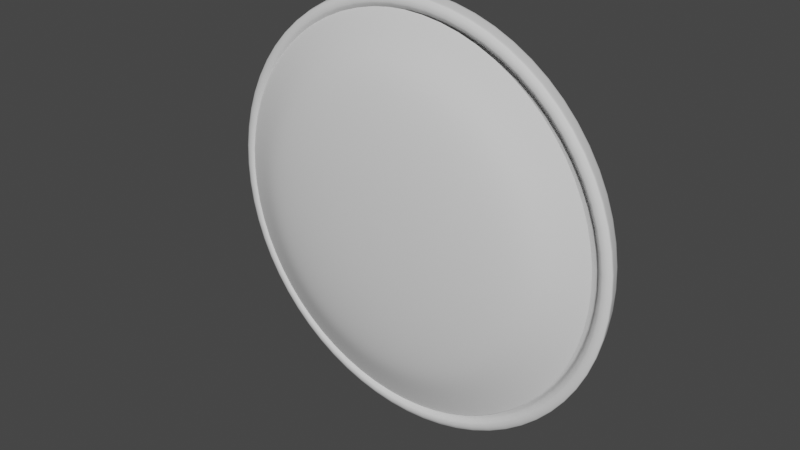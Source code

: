 # Source: clock.blend  (saved by Blender 2.83.19; exported with 4.5.12 LTS)
import bpy
from mathutils import Matrix  # noqa: F401  (used for matrix-valued properties, if any)

bpy.ops.wm.read_factory_settings(use_empty=True)
scene = bpy.context.scene
scene.name = 'Scene'

# ---- collections
col_collection = bpy.data.collections.new('Collection'); scene.collection.children.link(col_collection)

# ---- world
world_world = bpy.data.worlds.new('World'); scene.world = world_world
world_world.use_nodes = True; world_world.node_tree.nodes.clear()
_N = world_world.node_tree.nodes; _L = world_world.node_tree.links
n0 = _N.new('ShaderNodeOutputWorld'); n0.name = 'World Output'; n0.location = (300, 300)
n1 = _N.new('ShaderNodeBackground'); n1.name = 'Background'; n1.location = (10, 300)
n1.inputs[0].default_value = (0.05088, 0.05088, 0.05088, 1.0)
_L.new(n1.outputs[0], n0.inputs[0])
n0.is_active_output = True
world_world.color = (0.05088, 0.05088, 0.05088)
world_world.use_sun_shadow = False
world_world.sun_shadow_jitter_overblur = 0.0

# ---- meshes
me_cylinder_001 = bpy.data.meshes.new('Cylinder.001')
me_cylinder_001.from_pydata([(2.822e-05, 0.01608, 0.01114), (2.822e-05, -0.006195, 0.01114), (0.007902, 0.01608, 0.007874), (0.007902, -0.006195, 0.007874), (0.01116, 0.01608, 2.841e-08), (0.01116, -0.006195, 2.754e-08), (0.007902, 0.01608, -0.007874), (0.007902, -0.006195, -0.007874), (2.822e-05, 0.01608, -0.01114), (2.822e-05, -0.006195, -0.01114), (-0.007846, 0.01608, -0.007874), (-0.007846, -0.006195, -0.007874), (-0.01111, 0.01608, 2.928e-08), (-0.01111, -0.006195, 2.841e-08), (-0.007846, 0.01608, 0.007874), (-0.007846, -0.006195, 0.007874), (0.0102, -0.006498, 0.01017), (2.822e-05, -0.006498, 0.01439), (0.01442, -0.006498, 2.859e-08), (0.0102, -0.006498, -0.01017), (2.822e-05, -0.006498, -0.01439), (-0.01015, -0.006498, -0.01017), (-0.01436, -0.006498, 2.971e-08), (-0.01015, -0.006498, 0.01017), (0.0102, -0.0135, 0.01017), (2.822e-05, -0.0135, 0.01439), (0.01442, -0.0135, 2.847e-08), (0.0102, -0.0135, -0.01017), (2.822e-05, -0.0135, -0.01439), (-0.01015, -0.0135, -0.01017), (-0.01436, -0.0135, 2.959e-08), (-0.01015, -0.0135, 0.01017)], [], [(0, 1, 3, 2), (2, 3, 5, 4), (4, 5, 7, 6), (6, 7, 9, 8), (8, 9, 11, 10), (10, 11, 13, 12), (5, 3, 16, 18), (12, 13, 15, 14), (14, 15, 1, 0), (0, 2, 4, 6, 8, 10, 12, 14), (22, 21, 29, 30), (11, 9, 20, 21), (1, 15, 23, 17), (3, 1, 17, 16), (7, 5, 18, 19), (13, 11, 21, 22), (9, 7, 19, 20), (15, 13, 22, 23), (24, 25, 31, 30, 29, 28, 27, 26), (20, 19, 27, 28), (18, 16, 24, 26), (23, 22, 30, 31), (21, 20, 28, 29), (19, 18, 26, 27), (16, 17, 25, 24), (17, 23, 31, 25)])
_uv = me_cylinder_001.uv_layers.new(name='UVMap')
_uv.uv.foreach_set('vector', [1.0, 0.5, 1.0, 1.0, 0.875, 1.0, 0.875, 0.5, 0.875, 0.5, 0.875, 1.0, 0.75, 1.0, 0.75, 0.5, 0.75, 0.5, 0.75, 1.0, 0.625, 1.0, 0.625, 0.5, 0.625, 0.5, 0.625, 1.0, 0.5, 1.0, 0.5, 0.5, 0.5, 0.5, 0.5, 1.0, 0.375, 1.0, 0.375, 0.5, 0.375, 0.5, 0.375, 1.0, 0.25, 1.0, 0.25, 0.5, 0.75, 1.0, 0.875, 1.0, 0.875, 1.0, 0.75, 1.0, 0.25, 0.5, 0.25, 1.0, 0.125, 1.0, 0.125, 0.5, 0.125, 0.5, 0.125, 1.0, 0.0, 1.0, 0.0, 0.5, 0.75, 0.49, 0.9197, 0.4197, 0.99, 0.25, 0.9197, 0.08029, 0.75, 0.01, 0.5803, 0.08029, 0.51, 0.25, 0.5803, 0.4197, 0.25, 1.0, 0.375, 1.0, 0.375, 1.0, 0.25, 1.0, 0.375, 1.0, 0.5, 1.0, 0.5, 1.0, 0.375, 1.0, 0.0, 1.0, 0.125, 1.0, 0.125, 1.0, 0.0, 1.0, 0.875, 1.0, 1.0, 1.0, 1.0, 1.0, 0.875, 1.0, 0.625, 1.0, 0.75, 1.0, 0.75, 1.0, 0.625, 1.0, 0.25, 1.0, 0.375, 1.0, 0.375, 1.0, 0.25, 1.0, 0.5, 1.0, 0.625, 1.0, 0.625, 1.0, 0.5, 1.0, 0.125, 1.0, 0.25, 1.0, 0.25, 1.0, 0.125, 1.0, 0.4197, 0.4197, 0.25, 0.49, 0.08029, 0.4197, 0.01, 0.25, 0.08029, 0.08029, 0.25, 0.01, 0.4197, 0.08029, 0.49, 0.25, 0.5, 1.0, 0.625, 1.0, 0.625, 1.0, 0.5, 1.0, 0.75, 1.0, 0.875, 1.0, 0.875, 1.0, 0.75, 1.0, 0.125, 1.0, 0.25, 1.0, 0.25, 1.0, 0.125, 1.0, 0.375, 1.0, 0.5, 1.0, 0.5, 1.0, 0.375, 1.0, 0.625, 1.0, 0.75, 1.0, 0.75, 1.0, 0.625, 1.0, 0.875, 1.0, 1.0, 1.0, 1.0, 1.0, 0.875, 1.0, 0.0, 1.0, 0.125, 1.0, 0.125, 1.0, 0.0, 1.0])
me_cylinder_001.use_remesh_fix_poles = True
me_cylinder_001.use_remesh_preserve_attributes = False
me_cylinder_001.use_mirror_vertex_groups = False
me_cylinder_001.update()
me_cylinder_003 = bpy.data.meshes.new('Cylinder.003')
me_cylinder_003.from_pydata([(0.3577, 0.8636, 0.02712), (-6.032e-08, 0.9348, 0.02712), (0.661, 0.661, 0.02712), (-0.3577, 0.8636, 0.02712), (-0.661, 0.661, 0.02712), (-0.8636, 0.3577, 0.02712), (-0.9348, 9.642e-09, 0.02712), (-0.8636, -0.3577, 0.02712), (-0.661, -0.661, 0.02712), (-0.3577, -0.8636, 0.02712), (9.216e-08, -0.9348, 0.02712), (0.3577, -0.8636, 0.02712), (0.661, -0.661, 0.02712), (0.8636, -0.3577, 0.02712), (0.9348, -4.203e-08, 0.02712), (0.8636, 0.3577, 0.02712), (0.3153, 0.7612, 0.07353), (0.2729, 0.6589, 0.1237), (0.2305, 0.5565, 0.1514), (0.1881, 0.4542, 0.1702), (0.1457, 0.3518, 0.1834), (0.1033, 0.2495, 0.1924), (0.06093, 0.1471, 0.1978), (-2.135e-07, 0.1592, 0.1978), (-1.916e-07, 0.27, 0.1924), (-1.697e-07, 0.3808, 0.1834), (-1.479e-07, 0.4916, 0.1702), (-1.26e-07, 0.6024, 0.1514), (-1.041e-07, 0.7132, 0.1237), (-8.221e-08, 0.824, 0.07353), (0.5826, 0.5826, 0.07353), (0.5043, 0.5043, 0.1237), (0.4259, 0.4259, 0.1514), (0.3476, 0.3476, 0.1702), (0.2693, 0.2693, 0.1834), (0.1909, 0.1909, 0.1924), (0.1126, 0.1126, 0.1978), (-0.06093, 0.1471, 0.1978), (-0.1033, 0.2495, 0.1924), (-0.1457, 0.3518, 0.1834), (-0.1881, 0.4542, 0.1702), (-0.2305, 0.5565, 0.1514), (-0.2729, 0.6589, 0.1237), (-0.3153, 0.7612, 0.07353), (-0.1126, 0.1126, 0.1978), (-0.1909, 0.1909, 0.1924), (-0.2693, 0.2693, 0.1834), (-0.3476, 0.3476, 0.1702), (-0.4259, 0.426, 0.1514), (-0.5043, 0.5043, 0.1237), (-0.5826, 0.5826, 0.07353), (-0.1471, 0.06093, 0.1978), (-0.2495, 0.1033, 0.1924), (-0.3518, 0.1457, 0.1834), (-0.4542, 0.1881, 0.1702), (-0.5565, 0.2305, 0.1514), (-0.6589, 0.2729, 0.1237), (-0.7612, 0.3153, 0.07353), (-0.1592, -3.592e-08, 0.1978), (-0.27, -2.858e-08, 0.1924), (-0.3808, -2.14e-08, 0.1834), (-0.4916, -1.44e-08, 0.1702), (-0.6024, -7.651e-09, 0.1514), (-0.7132, -1.285e-09, 0.1237), (-0.824, 4.096e-09, 0.07353), (-0.1471, -0.06093, 0.1978), (-0.2495, -0.1033, 0.1924), (-0.3518, -0.1457, 0.1834), (-0.4542, -0.1881, 0.1702), (-0.5565, -0.2305, 0.1514), (-0.6589, -0.2729, 0.1237), (-0.7612, -0.3153, 0.07353), (-0.1126, -0.1126, 0.1978), (-0.1909, -0.1909, 0.1924), (-0.2693, -0.2693, 0.1834), (-0.3476, -0.3476, 0.1702), (-0.4259, -0.426, 0.1514), (-0.5043, -0.5043, 0.1237), (-0.5826, -0.5826, 0.07353), (-0.06093, -0.1471, 0.1978), (-0.1033, -0.2495, 0.1924), (-0.1457, -0.3518, 0.1834), (-0.1881, -0.4542, 0.1702), (-0.2305, -0.5565, 0.1514), (-0.2729, -0.6589, 0.1237), (-0.3153, -0.7612, 0.07353), (-3.745e-08, -0.1592, 0.1978), (-1.894e-08, -0.27, 0.1924), (-4.208e-10, -0.3808, 0.1834), (1.81e-08, -0.4916, 0.1702), (3.661e-08, -0.6024, 0.1514), (5.513e-08, -0.7132, 0.1237), (7.364e-08, -0.824, 0.07353), (0.06093, -0.1471, 0.1978), (0.1033, -0.2495, 0.1924), (0.1457, -0.3518, 0.1834), (0.1881, -0.4542, 0.1702), (0.2305, -0.5565, 0.1514), (0.2729, -0.6589, 0.1237), (0.3153, -0.7612, 0.07353), (0.1126, -0.1126, 0.1978), (0.1909, -0.1909, 0.1924), (0.2693, -0.2693, 0.1834), (0.3476, -0.3476, 0.1702), (0.4259, -0.4259, 0.1514), (0.5043, -0.5043, 0.1237), (0.5826, -0.5826, 0.07353), (0.1471, -0.06093, 0.1978), (0.2495, -0.1033, 0.1924), (0.3518, -0.1457, 0.1834), (0.4542, -0.1881, 0.1702), (0.5565, -0.2305, 0.1514), (0.6589, -0.2729, 0.1237), (0.7612, -0.3153, 0.07353), (0.1592, -4.046e-08, 0.1978), (0.27, -3.986e-08, 0.1924), (0.3808, -3.941e-08, 0.1834), (0.4916, -3.914e-08, 0.1702), (0.6024, -3.912e-08, 0.1514), (0.7132, -3.949e-08, 0.1237), (0.824, -4.084e-08, 0.07353), (0.1471, 0.06093, 0.1978), (0.2495, 0.1033, 0.1924), (0.3518, 0.1457, 0.1834), (0.4542, 0.1881, 0.1702), (0.5565, 0.2305, 0.1514), (0.6589, 0.2729, 0.1237), (0.7612, 0.3153, 0.07353), (0.01067, 0.02575, 0.2), (-2.374e-07, 0.02788, 0.2), (0.01971, 0.01971, 0.2), (-0.01067, 0.02575, 0.2), (-0.01971, 0.01971, 0.2), (-0.02575, 0.01067, 0.2), (-0.02788, -3.135e-09, 0.2), (-0.02575, -0.01067, 0.2), (-0.01971, -0.01971, 0.2), (-0.01067, -0.02575, 0.2), (-1.181e-07, -0.02788, 0.2), (0.01067, -0.02575, 0.2), (0.01971, -0.01971, 0.2), (0.02575, -0.01067, 0.2), (0.02788, -1.038e-07, 0.2), (0.02575, 0.01067, 0.2), (0.01853, 0.04473, 0.1999), (-2.354e-07, 0.04842, 0.1999), (0.03424, 0.03424, 0.1999), (-0.01853, 0.04473, 0.1999), (-0.03424, 0.03424, 0.1999), (-0.04473, 0.01853, 0.1999), (-0.04842, -4.34e-08, 0.1999), (-0.04473, -0.01853, 0.1999), (-0.03424, -0.03424, 0.1999), (-0.01853, -0.04473, 0.1999), (-5.597e-08, -0.04842, 0.1999), (0.01853, -0.04473, 0.1999), (0.03424, -0.03424, 0.1999), (0.04473, -0.01853, 0.1999), (0.04842, -4.121e-08, 0.1999), (0.04473, 0.01853, 0.1999)], [], [(16, 29, 1, 0), (30, 16, 0, 2), (29, 43, 3, 1), (43, 50, 4, 3), (50, 57, 5, 4), (57, 64, 6, 5), (64, 71, 7, 6), (71, 78, 8, 7), (78, 85, 9, 8), (85, 92, 10, 9), (92, 99, 11, 10), (99, 106, 12, 11), (106, 113, 13, 12), (113, 120, 14, 13), (120, 127, 15, 14), (127, 30, 2, 15), (159, 146, 36, 121), (121, 36, 35, 122), (122, 35, 34, 123), (123, 34, 33, 124), (124, 33, 32, 125), (125, 32, 31, 126), (126, 31, 30, 127), (158, 159, 121, 114), (114, 121, 122, 115), (115, 122, 123, 116), (116, 123, 124, 117), (117, 124, 125, 118), (118, 125, 126, 119), (119, 126, 127, 120), (157, 158, 114, 107), (107, 114, 115, 108), (108, 115, 116, 109), (109, 116, 117, 110), (110, 117, 118, 111), (111, 118, 119, 112), (112, 119, 120, 113), (156, 157, 107, 100), (100, 107, 108, 101), (101, 108, 109, 102), (102, 109, 110, 103), (103, 110, 111, 104), (104, 111, 112, 105), (105, 112, 113, 106), (155, 156, 100, 93), (93, 100, 101, 94), (94, 101, 102, 95), (95, 102, 103, 96), (96, 103, 104, 97), (97, 104, 105, 98), (98, 105, 106, 99), (154, 155, 93, 86), (86, 93, 94, 87), (87, 94, 95, 88), (88, 95, 96, 89), (89, 96, 97, 90), (90, 97, 98, 91), (91, 98, 99, 92), (153, 154, 86, 79), (79, 86, 87, 80), (80, 87, 88, 81), (81, 88, 89, 82), (82, 89, 90, 83), (83, 90, 91, 84), (84, 91, 92, 85), (152, 153, 79, 72), (72, 79, 80, 73), (73, 80, 81, 74), (74, 81, 82, 75), (75, 82, 83, 76), (76, 83, 84, 77), (77, 84, 85, 78), (151, 152, 72, 65), (65, 72, 73, 66), (66, 73, 74, 67), (67, 74, 75, 68), (68, 75, 76, 69), (69, 76, 77, 70), (70, 77, 78, 71), (150, 151, 65, 58), (58, 65, 66, 59), (59, 66, 67, 60), (60, 67, 68, 61), (61, 68, 69, 62), (62, 69, 70, 63), (63, 70, 71, 64), (149, 150, 58, 51), (51, 58, 59, 52), (52, 59, 60, 53), (53, 60, 61, 54), (54, 61, 62, 55), (55, 62, 63, 56), (56, 63, 64, 57), (148, 149, 51, 44), (44, 51, 52, 45), (45, 52, 53, 46), (46, 53, 54, 47), (47, 54, 55, 48), (48, 55, 56, 49), (49, 56, 57, 50), (147, 148, 44, 37), (37, 44, 45, 38), (38, 45, 46, 39), (39, 46, 47, 40), (40, 47, 48, 41), (41, 48, 49, 42), (42, 49, 50, 43), (145, 147, 37, 23), (23, 37, 38, 24), (24, 38, 39, 25), (25, 39, 40, 26), (26, 40, 41, 27), (27, 41, 42, 28), (28, 42, 43, 29), (146, 144, 22, 36), (36, 22, 21, 35), (35, 21, 20, 34), (34, 20, 19, 33), (33, 19, 18, 32), (32, 18, 17, 31), (31, 17, 16, 30), (144, 145, 23, 22), (22, 23, 24, 21), (21, 24, 25, 20), (20, 25, 26, 19), (19, 26, 27, 18), (18, 27, 28, 17), (17, 28, 29, 16), (129, 128, 130, 143, 142, 141, 140, 139, 138, 137, 136, 135, 134, 133, 132, 131), (128, 129, 145, 144), (130, 128, 144, 146), (129, 131, 147, 145), (131, 132, 148, 147), (132, 133, 149, 148), (133, 134, 150, 149), (134, 135, 151, 150), (135, 136, 152, 151), (136, 137, 153, 152), (137, 138, 154, 153), (138, 139, 155, 154), (139, 140, 156, 155), (140, 141, 157, 156), (141, 142, 158, 157), (142, 143, 159, 158), (143, 130, 146, 159)])
me_cylinder_003.polygons.foreach_set('use_smooth', [True] * 145)
_uv = me_cylinder_003.uv_layers.new(name='UVMap')
_uv.uv.foreach_set('vector', [0.0, 0.0, 0.0, 0.0, 0.0, 0.0, 0.0, 0.0, 0.0, 0.0, 0.0, 0.0, 0.0, 0.0, 0.0, 0.0, 0.0, 0.0, 0.0, 0.0, 0.0, 0.0, 0.0, 0.0, 0.0, 0.0, 0.0, 0.0, 0.0, 0.0, 0.0, 0.0, 0.0, 0.0, 0.0, 0.0, 0.0, 0.0, 0.0, 0.0, 0.0, 0.0, 0.0, 0.0, 0.0, 0.0, 0.0, 0.0, 0.0, 0.0, 0.0, 0.0, 0.0, 0.0, 0.0, 0.0, 0.0, 0.0, 0.0, 0.0, 0.0, 0.0, 0.0, 0.0, 0.0, 0.0, 0.0, 0.0, 0.0, 0.0, 0.0, 0.0, 0.0, 0.0, 0.0, 0.0, 0.0, 0.0, 0.0, 0.0, 0.0, 0.0, 0.0, 0.0, 0.0, 0.0, 0.0, 0.0, 0.0, 0.0, 0.0, 0.0, 0.0, 0.0, 0.0, 0.0, 0.0, 0.0, 0.0, 0.0, 0.0, 0.0, 0.0, 0.0, 0.0, 0.0, 0.0, 0.0, 0.0, 0.0, 0.0, 0.0, 0.0, 0.0, 0.0, 0.0, 0.0, 0.0, 0.0, 0.0, 0.0, 0.0, 0.0, 0.0, 0.0, 0.0, 0.0, 0.0, 0.0, 0.0, 0.0, 0.0, 0.0, 0.0, 0.0, 0.0, 0.0, 0.0, 0.0, 0.0, 0.0, 0.0, 0.0, 0.0, 0.0, 0.0, 0.0, 0.0, 0.0, 0.0, 0.0, 0.0, 0.0, 0.0, 0.0, 0.0, 0.0, 0.0, 0.0, 0.0, 0.0, 0.0, 0.0, 0.0, 0.0, 0.0, 0.0, 0.0, 0.0, 0.0, 0.0, 0.0, 0.0, 0.0, 0.0, 0.0, 0.0, 0.0, 0.0, 0.0, 0.0, 0.0, 0.0, 0.0, 0.0, 0.0, 0.0, 0.0, 0.0, 0.0, 0.0, 0.0, 0.0, 0.0, 0.0, 0.0, 0.0, 0.0, 0.0, 0.0, 0.0, 0.0, 0.0, 0.0, 0.0, 0.0, 0.0, 0.0, 0.0, 0.0, 0.0, 0.0, 0.0, 0.0, 0.0, 0.0, 0.0, 0.0, 0.0, 0.0, 0.0, 0.0, 0.0, 0.0, 0.0, 0.0, 0.0, 0.0, 0.0, 0.0, 0.0, 0.0, 0.0, 0.0, 0.0, 0.0, 0.0, 0.0, 0.0, 0.0, 0.0, 0.0, 0.0, 0.0, 0.0, 0.0, 0.0, 0.0, 0.0, 0.0, 0.0, 0.0, 0.0, 0.0, 0.0, 0.0, 0.0, 0.0, 0.0, 0.0, 0.0, 0.0, 0.0, 0.0, 0.0, 0.0, 0.0, 0.0, 0.0, 0.0, 0.0, 0.0, 0.0, 0.0, 0.0, 0.0, 0.0, 0.0, 0.0, 0.0, 0.0, 0.0, 0.0, 0.0, 0.0, 0.0, 0.0, 0.0, 0.0, 0.0, 0.0, 0.0, 0.0, 0.0, 0.0, 0.0, 0.0, 0.0, 0.0, 0.0, 0.0, 0.0, 0.0, 0.0, 0.0, 0.0, 0.0, 0.0, 0.0, 0.0, 0.0, 0.0, 0.0, 0.0, 0.0, 0.0, 0.0, 0.0, 0.0, 0.0, 0.0, 0.0, 0.0, 0.0, 0.0, 0.0, 0.0, 0.0, 0.0, 0.0, 0.0, 0.0, 0.0, 0.0, 0.0, 0.0, 0.0, 0.0, 0.0, 0.0, 0.0, 0.0, 0.0, 0.0, 0.0, 0.0, 0.0, 0.0, 0.0, 0.0, 0.0, 0.0, 0.0, 0.0, 0.0, 0.0, 0.0, 0.0, 0.0, 0.0, 0.0, 0.0, 0.0, 0.0, 0.0, 0.0, 0.0, 0.0, 0.0, 0.0, 0.0, 0.0, 0.0, 0.0, 0.0, 0.0, 0.0, 0.0, 0.0, 0.0, 0.0, 0.0, 0.0, 0.0, 0.0, 0.0, 0.0, 0.0, 0.0, 0.0, 0.0, 0.0, 0.0, 0.0, 0.0, 0.0, 0.0, 0.0, 0.0, 0.0, 0.0, 0.0, 0.0, 0.0, 0.0, 0.0, 0.0, 0.0, 0.0, 0.0, 0.0, 0.0, 0.0, 0.0, 0.0, 0.0, 0.0, 0.0, 0.0, 0.0, 0.0, 0.0, 0.0, 0.0, 0.0, 0.0, 0.0, 0.0, 0.0, 0.0, 0.0, 0.0, 0.0, 0.0, 0.0, 0.0, 0.0, 0.0, 0.0, 0.0, 0.0, 0.0, 0.0, 0.0, 0.0, 0.0, 0.0, 0.0, 0.0, 0.0, 0.0, 0.0, 0.0, 0.0, 0.0, 0.0, 0.0, 0.0, 0.0, 0.0, 0.0, 0.0, 0.0, 0.0, 0.0, 0.0, 0.0, 0.0, 0.0, 0.0, 0.0, 0.0, 0.0, 0.0, 0.0, 0.0, 0.0, 0.0, 0.0, 0.0, 0.0, 0.0, 0.0, 0.0, 0.0, 0.0, 0.0, 0.0, 0.0, 0.0, 0.0, 0.0, 0.0, 0.0, 0.0, 0.0, 0.0, 0.0, 0.0, 0.0, 0.0, 0.0, 0.0, 0.0, 0.0, 0.0, 0.0, 0.0, 0.0, 0.0, 0.0, 0.0, 0.0, 0.0, 0.0, 0.0, 0.0, 0.0, 0.0, 0.0, 0.0, 0.0, 0.0, 0.0, 0.0, 0.0, 0.0, 0.0, 0.0, 0.0, 0.0, 0.0, 0.0, 0.0, 0.0, 0.0, 0.0, 0.0, 0.0, 0.0, 0.0, 0.0, 0.0, 0.0, 0.0, 0.0, 0.0, 0.0, 0.0, 0.0, 0.0, 0.0, 0.0, 0.0, 0.0, 0.0, 0.0, 0.0, 0.0, 0.0, 0.0, 0.0, 0.0, 0.0, 0.0, 0.0, 0.0, 0.0, 0.0, 0.0, 0.0, 0.0, 0.0, 0.0, 0.0, 0.0, 0.0, 0.0, 0.0, 0.0, 0.0, 0.0, 0.0, 0.0, 0.0, 0.0, 0.0, 0.0, 0.0, 0.0, 0.0, 0.0, 0.0, 0.0, 0.0, 0.0, 0.0, 0.0, 0.0, 0.0, 0.0, 0.0, 0.0, 0.0, 0.0, 0.0, 0.0, 0.0, 0.0, 0.0, 0.0, 0.0, 0.0, 0.0, 0.0, 0.0, 0.0, 0.0, 0.0, 0.0, 0.0, 0.0, 0.0, 0.0, 0.0, 0.0, 0.0, 0.0, 0.0, 0.0, 0.0, 0.0, 0.0, 0.0, 0.0, 0.0, 0.0, 0.0, 0.0, 0.0, 0.0, 0.0, 0.0, 0.0, 0.0, 0.0, 0.0, 0.0, 0.0, 0.0, 0.0, 0.0, 0.0, 0.0, 0.0, 0.0, 0.0, 0.0, 0.0, 0.0, 0.0, 0.0, 0.0, 0.0, 0.0, 0.0, 0.0, 0.0, 0.0, 0.0, 0.0, 0.0, 0.0, 0.0, 0.0, 0.0, 0.0, 0.0, 0.0, 0.0, 0.0, 0.0, 0.0, 0.0, 0.0, 0.0, 0.0, 0.0, 0.0, 0.0, 0.0, 0.0, 0.0, 0.0, 0.0, 0.0, 0.0, 0.0, 0.0, 0.0, 0.0, 0.0, 0.0, 0.0, 0.0, 0.0, 0.0, 0.0, 0.0, 0.0, 0.0, 0.0, 0.0, 0.0, 0.0, 0.0, 0.0, 0.0, 0.0, 0.0, 0.0, 0.0, 0.0, 0.0, 0.0, 0.0, 0.0, 0.0, 0.0, 0.0, 0.0, 0.0, 0.0, 0.0, 0.0, 0.0, 0.0, 0.0, 0.0, 0.0, 0.0, 0.0, 0.0, 0.0, 0.0, 0.0, 0.0, 0.0, 0.0, 0.0, 0.0, 0.0, 0.0, 0.0, 0.0, 0.0, 0.0, 0.0, 0.0, 0.0, 0.0, 0.0, 0.0, 0.0, 0.0, 0.0, 0.0, 0.0, 0.0, 0.0, 0.0, 0.0, 0.0, 0.0, 0.0, 0.0, 0.0, 0.0, 0.0, 0.0, 0.0, 0.0, 0.0, 0.0, 0.0, 0.0, 0.0, 0.0, 0.0, 0.0, 0.0, 0.0, 0.0, 0.0, 0.0, 0.0, 0.0, 0.0, 0.0, 0.0, 0.0, 0.0, 0.0, 0.0, 0.0, 0.0, 0.0, 0.0, 0.0, 0.0, 0.0, 0.0, 0.0, 0.0, 0.0, 0.0, 0.0, 0.0, 0.0, 0.0, 0.0, 0.0, 0.0, 0.0, 0.0, 0.0, 0.0, 0.0, 0.0, 0.0, 0.0, 0.0, 0.0, 0.0, 0.0, 0.0, 0.0, 0.0, 0.0, 0.0, 0.0, 0.0, 0.0, 0.0, 0.0, 0.0, 0.0, 0.0, 0.0, 0.0, 0.0, 0.0, 0.0, 0.0, 0.0, 0.0, 0.0, 0.0, 0.0, 0.0, 0.0, 0.0, 0.0, 0.0, 0.0, 0.0, 0.0, 0.0, 0.0, 0.0, 0.0, 0.0, 0.0, 0.0, 0.0, 0.0, 0.0, 0.0, 0.0, 0.0, 0.0, 0.0, 0.0, 0.0, 0.0, 0.0, 0.0, 0.0, 0.0, 0.0, 0.0, 0.0, 0.0, 0.0, 0.0, 0.0, 0.0, 0.0, 0.0, 0.0, 0.0, 0.0, 0.0, 0.0, 0.0, 0.0, 0.0, 0.0, 0.0, 0.0, 0.0, 0.0, 0.0, 0.0, 0.0, 0.0, 0.0, 0.0, 0.0, 0.0, 0.0, 0.0, 0.0, 0.0, 0.0, 0.0, 0.0, 0.0, 0.0, 0.0, 0.0, 0.0, 0.0, 0.0, 0.0, 0.0, 0.0, 0.0, 0.0, 0.0, 0.0, 0.0, 0.0, 0.0, 0.0, 0.0, 0.0, 0.0, 0.0, 0.0, 0.0, 0.0, 0.0, 0.0, 0.0, 0.0, 0.0, 0.0, 0.0, 0.0, 0.0, 0.0, 0.0, 0.0, 0.0, 0.0, 0.0, 0.0, 0.0, 0.0, 0.0, 0.0, 0.0, 0.0, 0.0, 0.0, 0.0, 0.0, 0.0, 0.0, 0.0, 0.0, 0.0, 0.0, 0.0, 0.0, 0.0, 0.0, 0.0, 0.0, 0.0, 0.0, 0.0, 0.0, 0.0, 0.0, 0.0, 0.0, 0.0, 0.0, 0.0, 0.0, 0.0, 0.0, 0.0, 0.0, 0.0, 0.0, 0.0, 0.0, 0.0, 0.0, 0.0, 0.0, 0.0, 0.0, 0.0, 0.0, 0.0, 0.0, 0.0, 0.0, 0.0, 0.0, 0.0, 0.0, 0.0, 0.0, 0.0, 0.0, 0.0, 0.0, 0.0, 0.0, 0.0, 0.0, 0.0, 0.0, 0.0, 0.0, 0.0, 0.0, 0.0, 0.0, 0.0, 0.0, 0.0, 0.0, 0.0, 0.0, 0.0, 0.0, 0.0, 0.0, 0.0, 0.0, 0.0, 0.0, 0.0, 0.0, 0.0, 0.0, 0.0, 0.0, 0.0, 0.0, 0.0, 0.0, 0.0, 0.0, 0.0, 0.0, 0.0, 0.0, 0.0, 0.0, 0.0, 0.0, 0.0, 0.0, 0.0, 0.0, 0.0, 0.0, 0.0, 0.0, 0.0, 0.0, 0.0, 0.0, 0.0, 0.0, 0.0, 0.0, 0.0, 0.0, 0.0, 0.0, 0.0, 0.0, 0.0, 0.0, 0.0, 0.0, 0.0, 0.0, 0.0, 0.0, 0.0, 0.0, 0.0, 0.0, 0.0, 0.0, 0.0, 0.0, 0.0, 0.0, 0.0, 0.0, 0.0, 0.0, 0.0, 0.0, 0.0, 0.0, 0.0, 0.0, 0.0, 0.0, 0.0, 0.0, 0.0, 0.0, 0.0, 0.0, 0.0, 0.0, 0.0, 0.0, 0.0, 0.0, 0.0, 0.0, 0.0, 0.0, 0.0, 0.0, 0.0, 0.0, 0.0, 0.0, 0.0, 0.0, 0.0, 0.0, 0.0, 0.0, 0.0, 0.0, 0.0, 0.0, 0.0, 0.0, 0.0, 0.0, 0.0, 0.0, 0.0, 0.0, 0.0, 0.0, 0.0, 0.0, 0.0, 0.0, 0.0, 0.0, 0.0, 0.0, 0.0, 0.0, 0.0, 0.0])
me_cylinder_003.use_remesh_fix_poles = True
me_cylinder_003.use_remesh_preserve_attributes = False
me_cylinder_003.use_mirror_vertex_groups = False
me_cylinder_003.update()
me_plane = bpy.data.meshes.new('Plane')
me_plane.from_pydata([(-0.02327, -0.000414, -0.02008), (0.02333, -0.000414, -0.02008), (-0.02327, -0.000414, 0.218), (0.02333, -0.000414, 0.218), (-0.02327, -0.001834, 0.218), (-0.02327, -0.001834, -0.02008), (0.02333, -0.001834, -0.02008), (0.02333, -0.001834, 0.218)], [], [(0, 2, 3, 1), (5, 6, 7, 4), (2, 0, 5, 4), (3, 2, 4, 7), (0, 1, 6, 5), (1, 3, 7, 6)])
_uv = me_plane.uv_layers.new(name='UVMap')
_uv.uv.foreach_set('vector', [0.0, 0.0, 0.0, 1.0, 1.0, 1.0, 1.0, 0.0, 0.0, 0.0, 1.0, 0.0, 1.0, 1.0, 0.0, 1.0, 0.0, 1.0, 0.0, 0.0, 0.0, 0.0, 0.0, 1.0, 1.0, 1.0, 0.0, 1.0, 0.0, 1.0, 1.0, 1.0, 0.0, 0.0, 1.0, 0.0, 1.0, 0.0, 0.0, 0.0, 1.0, 0.0, 1.0, 1.0, 1.0, 1.0, 1.0, 0.0])
me_plane.use_remesh_fix_poles = True
me_plane.use_remesh_preserve_attributes = False
me_plane.use_mirror_vertex_groups = False
me_plane.update()
me_plane_002 = bpy.data.meshes.new('Plane.002')
me_plane_002.from_pydata([(-0.01407, -0.002629, -0.02008), (0.01413, -0.002629, -0.02008), (-0.01407, -0.002629, 0.2915), (0.01413, -0.002629, 0.2915), (-0.01407, -0.004049, 0.2915), (-0.01407, -0.004049, -0.02008), (0.01413, -0.004049, -0.02008), (0.01413, -0.004049, 0.2915)], [], [(0, 2, 3, 1), (5, 6, 7, 4), (2, 0, 5, 4), (3, 2, 4, 7), (0, 1, 6, 5), (1, 3, 7, 6)])
_uv = me_plane_002.uv_layers.new(name='UVMap')
_uv.uv.foreach_set('vector', [0.0, 0.0, 0.0, 1.0, 1.0, 1.0, 1.0, 0.0, 0.0, 0.0, 1.0, 0.0, 1.0, 1.0, 0.0, 1.0, 0.0, 1.0, 0.0, 0.0, 0.0, 0.0, 0.0, 1.0, 1.0, 1.0, 0.0, 1.0, 0.0, 1.0, 1.0, 1.0, 0.0, 0.0, 1.0, 0.0, 1.0, 0.0, 0.0, 0.0, 1.0, 0.0, 1.0, 1.0, 1.0, 1.0, 1.0, 0.0])
me_plane_002.use_remesh_fix_poles = True
me_plane_002.use_remesh_preserve_attributes = False
me_plane_002.use_mirror_vertex_groups = False
me_plane_002.update()
me_plane_003 = bpy.data.meshes.new('Plane.003')
me_plane_003.from_pydata([(-0.004994, -0.004878, 0.3221), (0.004994, -0.004878, 0.3221), (-0.01303, -0.004878, -0.02858), (0.01303, -0.004878, -0.02858), (0.004994, -0.004878, -0.01984), (-0.004994, -0.004878, -0.01984), (-0.006234, -0.004878, -0.109), (-0.01303, -0.004878, -0.1023), (0.01303, -0.004878, -0.1023), (0.006234, -0.004878, -0.109)], [], [(5, 4, 1, 0), (2, 3, 4, 5), (7, 6, 9, 8, 3, 2)])
_uv = me_plane_003.uv_layers.new(name='UVMap')
_uv.uv.foreach_set('vector', [0.0, 0.175, 1.0, 0.175, 1.0, 1.0, 0.0, 1.0, 0.0, 0.1654, 1.0, 0.1654, 1.0, 0.175, 0.0, 0.175, 0.0, 0.01334, 0.2608, 0.0, 0.7392, 0.0, 1.0, 0.01334, 1.0, 0.1654, 0.0, 0.1654])
me_plane_003.use_remesh_fix_poles = True
me_plane_003.use_remesh_preserve_attributes = False
me_plane_003.use_mirror_vertex_groups = False
me_plane_003.update()
me_cylinder = bpy.data.meshes.new('Cylinder')
me_cylinder.from_pydata([(-2.128e-08, -0.01661, 0.3919), (0.15, -0.01661, 0.3621), (0.2771, -0.01661, 0.2771), (0.3621, -0.01661, 0.15), (0.3919, -0.01661, -1.713e-08), (0.3621, -0.01661, -0.15), (0.2771, -0.01661, -0.2771), (0.15, -0.01661, -0.3621), (4e-08, -0.01661, -0.3919), (-0.15, -0.01661, -0.3621), (-0.2771, -0.01661, -0.2771), (-0.3621, -0.01661, -0.15), (-0.3919, -0.01661, 4.029e-09), (-0.3621, -0.01661, 0.15), (-0.2771, -0.01661, 0.2771), (-0.15, -0.01661, 0.3621), (0.1433, -0.01086, 0.3459), (-2.445e-08, -0.01086, 0.3744), (0.2648, -0.01086, 0.2648), (-0.1433, -0.01086, 0.3459), (-0.2648, -0.01086, 0.2648), (-0.3459, -0.01086, 0.1433), (-0.3744, -0.01086, 3.101e-09), (-0.3459, -0.01086, -0.1433), (-0.2648, -0.01086, -0.2648), (-0.1433, -0.01086, -0.3459), (3.72e-08, -0.01086, -0.3744), (0.1433, -0.01086, -0.3459), (0.2648, -0.01086, -0.2648), (0.3459, -0.01086, -0.1433), (0.3744, -0.01086, -1.702e-08), (0.3459, -0.01086, 0.1433), (0.1462, -0.01581, 0.3529), (0.1472, -0.01661, 0.3553), (-2.25e-08, -0.01661, 0.3846), (-2.298e-08, -0.01581, 0.3819), (-0.1472, -0.01661, 0.3553), (-0.1462, -0.01581, 0.3529), (-0.2719, -0.01661, 0.2719), (-0.2701, -0.01581, 0.2701), (-0.3553, -0.01661, 0.1472), (-0.3529, -0.01581, 0.1462), (-0.3846, -0.01661, 3.591e-09), (-0.3819, -0.01581, 3.448e-09), (-0.3553, -0.01661, -0.1472), (-0.3529, -0.01581, -0.1462), (-0.2719, -0.01661, -0.2719), (-0.2701, -0.01581, -0.2701), (-0.1472, -0.01661, -0.3553), (-0.1462, -0.01581, -0.3529), (3.889e-08, -0.01661, -0.3846), (3.846e-08, -0.01581, -0.3819), (0.1472, -0.01661, -0.3553), (0.1462, -0.01581, -0.3529), (0.2719, -0.01661, -0.2719), (0.2701, -0.01581, -0.2701), (0.3553, -0.01661, -0.1472), (0.3529, -0.01581, -0.1462), (0.3846, -0.01661, -1.719e-08), (0.3819, -0.01581, -1.718e-08), (0.3553, -0.01661, 0.1472), (0.3529, -0.01581, 0.1462), (0.2701, -0.01581, 0.2701), (0.2719, -0.01661, 0.2719), (0.1528, -0.01166, 0.369), (0.1528, -0.009476, 0.3701), (-0.0004852, -0.009474, 0.4006), (-1.993e-08, -0.01166, 0.3994), (0.2824, -0.01166, 0.2824), (0.2828, -0.009479, 0.2832), (0.369, -0.01166, 0.1528), (0.3696, -0.009482, 0.1533), (0.3994, -0.01166, -1.685e-08), (0.4001, -0.009483, -1.554e-08), (0.369, -0.01166, -0.1528), (0.3696, -0.009482, -0.1533), (0.2824, -0.01166, -0.2824), (0.2828, -0.009479, -0.2832), (0.1528, -0.01166, -0.369), (0.1528, -0.009476, -0.3701), (4.12e-08, -0.01166, -0.3994), (-0.0004852, -0.009474, -0.4006), (-0.1528, -0.01166, -0.369), (-0.1538, -0.009476, -0.3701), (-0.2824, -0.01166, -0.2824), (-0.2837, -0.009479, -0.2832), (-0.369, -0.01166, -0.1528), (-0.3706, -0.009482, -0.1533), (-0.3994, -0.01166, 4.751e-09), (-0.4011, -0.009483, 6.131e-09), (-0.369, -0.01166, 0.1528), (-0.3706, -0.009482, 0.1533), (-0.2824, -0.01166, 0.2824), (-0.2837, -0.009479, 0.2832), (-0.1528, -0.01166, 0.369), (-0.1538, -0.009476, 0.3701), (-0.01337, 0.02741, 0.3975), (-0.01234, 0.02448, 0.4006), (0.141, 0.02448, 0.3701), (0.1388, 0.02741, 0.3672), (0.2709, 0.02449, 0.2832), (0.2677, 0.02741, 0.2811), (0.3577, 0.0245, 0.1533), (0.3539, 0.02741, 0.1521), (0.3882, 0.0245, 1.555e-08), (0.3841, 0.02741, 1.831e-08), (0.3577, 0.0245, -0.1533), (0.3539, 0.02741, -0.1521), (0.2709, 0.02449, -0.2832), (0.2677, 0.02741, -0.2811), (0.141, 0.02448, -0.3701), (0.1388, 0.02741, -0.3672), (-0.01234, 0.02448, -0.4006), (-0.01337, 0.02741, -0.3975), (-0.1656, 0.02448, -0.3701), (-0.1655, 0.02741, -0.3672), (-0.2956, 0.02449, -0.2832), (-0.2944, 0.02741, -0.2811), (-0.3824, 0.0245, -0.1533), (-0.3806, 0.02741, -0.1521), (-0.4129, 0.0245, 3.722e-08), (-0.4109, 0.02741, 3.925e-08), (-0.3824, 0.0245, 0.1533), (-0.3806, 0.02741, 0.1521), (-0.2956, 0.02449, 0.2832), (-0.2944, 0.02741, 0.2811), (-0.1656, 0.02448, 0.3701), (-0.1655, 0.02741, 0.3672), (0.1392, -1.579e-07, 0.336), (0.1407, -0.00193, 0.3397), (-2.851e-08, -0.00193, 0.3676), (-3.031e-08, -1.592e-07, 0.3637), (-0.1407, -0.00193, 0.3397), (-0.1392, -1.579e-07, 0.336), (-0.26, -0.00193, 0.26), (-0.2572, -1.545e-07, 0.2572), (-0.3397, -0.00193, 0.1407), (-0.336, -1.493e-07, 0.1392), (-0.3676, -0.00193, 2.436e-09), (-0.3637, -1.433e-07, 1.853e-09), (-0.3397, -0.00193, -0.1407), (-0.336, -1.372e-07, -0.1392), (-0.26, -0.00193, -0.26), (-0.2572, -1.32e-07, -0.2572), (-0.1407, -0.00193, -0.3397), (-0.1392, -1.286e-07, -0.336), (3.499e-08, -0.00193, -0.3676), (3.371e-08, -1.274e-07, -0.3637), (0.1407, -0.00193, -0.3397), (0.1392, -1.286e-07, -0.336), (0.26, -0.00193, -0.26), (0.2572, -1.32e-07, -0.2572), (0.3397, -0.00193, -0.1407), (0.336, -1.372e-07, -0.1392), (0.3676, -0.00193, -1.724e-08), (0.3637, -1.433e-07, -1.727e-08), (0.3397, -0.00193, 0.1407), (0.336, -1.493e-07, 0.1392), (0.2572, -1.545e-07, 0.2572), (0.26, -0.00193, 0.26)], [], [(100, 69, 71, 102), (1, 2, 68, 64), (2, 3, 70, 68), (3, 4, 72, 70), (4, 5, 74, 72), (5, 6, 76, 74), (6, 7, 78, 76), (7, 8, 80, 78), (8, 9, 82, 80), (9, 10, 84, 82), (10, 11, 86, 84), (11, 12, 88, 86), (12, 13, 90, 88), (13, 14, 92, 90), (18, 16, 129, 159), (14, 15, 94, 92), (15, 0, 67, 94), (126, 95, 66, 97), (32, 35, 17, 16), (35, 37, 19, 17), (37, 39, 20, 19), (39, 41, 21, 20), (41, 43, 22, 21), (43, 45, 23, 22), (45, 47, 24, 23), (47, 49, 25, 24), (49, 51, 26, 25), (51, 53, 27, 26), (53, 55, 28, 27), (55, 57, 29, 28), (57, 59, 30, 29), (59, 61, 31, 30), (61, 62, 18, 31), (62, 32, 16, 18), (128, 131, 133, 135, 137, 139, 141, 143, 145, 147, 149, 151, 153, 155, 157, 158), (19, 20, 134, 132), (20, 21, 136, 134), (21, 22, 138, 136), (22, 23, 140, 138), (23, 24, 142, 140), (24, 25, 144, 142), (25, 26, 146, 144), (26, 27, 148, 146), (27, 28, 150, 148), (28, 29, 152, 150), (29, 30, 154, 152), (30, 31, 156, 154), (31, 18, 159, 156), (17, 19, 132, 130), (96, 99, 101, 103, 105, 107, 109, 111, 113, 115, 117, 119, 121, 123, 125, 127), (98, 65, 69, 100), (104, 73, 75, 106), (106, 75, 77, 108), (108, 77, 79, 110), (110, 79, 81, 112), (112, 81, 83, 114), (114, 83, 85, 116), (116, 85, 87, 118), (118, 87, 89, 120), (120, 89, 91, 122), (122, 91, 93, 124), (124, 93, 95, 126), (102, 71, 73, 104), (0, 15, 36, 34), (1, 0, 34, 33), (15, 14, 38, 36), (14, 13, 40, 38), (13, 12, 42, 40), (12, 11, 44, 42), (11, 10, 46, 44), (10, 9, 48, 46), (9, 8, 50, 48), (8, 7, 52, 50), (7, 6, 54, 52), (6, 5, 56, 54), (5, 4, 58, 56), (4, 3, 60, 58), (3, 2, 63, 60), (0, 1, 64, 67), (65, 66, 67, 64), (69, 65, 64, 68), (71, 69, 68, 70), (73, 71, 70, 72), (75, 73, 72, 74), (77, 75, 74, 76), (79, 77, 76, 78), (81, 79, 78, 80), (83, 81, 80, 82), (85, 83, 82, 84), (87, 85, 84, 86), (89, 87, 86, 88), (91, 89, 88, 90), (93, 91, 90, 92), (95, 93, 92, 94), (66, 95, 94, 67), (33, 34, 35, 32), (63, 33, 32, 62), (34, 36, 37, 35), (36, 38, 39, 37), (38, 40, 41, 39), (40, 42, 43, 41), (42, 44, 45, 43), (44, 46, 47, 45), (46, 48, 49, 47), (48, 50, 51, 49), (50, 52, 53, 51), (52, 54, 55, 53), (54, 56, 57, 55), (56, 58, 59, 57), (58, 60, 61, 59), (60, 63, 62, 61), (2, 1, 33, 63), (97, 98, 99, 96), (98, 100, 101, 99), (100, 102, 103, 101), (102, 104, 105, 103), (104, 106, 107, 105), (106, 108, 109, 107), (108, 110, 111, 109), (110, 112, 113, 111), (112, 114, 115, 113), (114, 116, 117, 115), (116, 118, 119, 117), (118, 120, 121, 119), (120, 122, 123, 121), (122, 124, 125, 123), (124, 126, 127, 125), (126, 97, 96, 127), (97, 66, 65, 98), (129, 130, 131, 128), (159, 129, 128, 158), (130, 132, 133, 131), (132, 134, 135, 133), (134, 136, 137, 135), (136, 138, 139, 137), (138, 140, 141, 139), (140, 142, 143, 141), (142, 144, 145, 143), (144, 146, 147, 145), (146, 148, 149, 147), (148, 150, 151, 149), (150, 152, 153, 151), (152, 154, 155, 153), (154, 156, 157, 155), (156, 159, 158, 157), (16, 17, 130, 129)])
me_cylinder.polygons.foreach_set('use_smooth', [True] * 146)
_uv = me_cylinder.uv_layers.new(name='UVMap')
_uv.uv.foreach_set('vector', [0.875, 0.5382, 0.875, 0.9819, 0.8125, 0.9819, 0.8125, 0.5381, 0.3399, 0.4669, 0.416, 0.416, 0.4192, 0.4192, 0.3416, 0.4711, 0.416, 0.416, 0.4669, 0.3399, 0.4711, 0.3416, 0.4192, 0.4192, 0.4669, 0.3399, 0.4848, 0.25, 0.4893, 0.25, 0.4711, 0.3416, 0.4848, 0.25, 0.4669, 0.1601, 0.4711, 0.1584, 0.4893, 0.25, 0.4669, 0.1601, 0.416, 0.08398, 0.4192, 0.08081, 0.4711, 0.1584, 0.416, 0.08398, 0.3399, 0.03308, 0.3416, 0.02894, 0.4192, 0.08081, 0.3399, 0.03308, 0.25, 0.01521, 0.25, 0.01072, 0.3416, 0.02894, 0.25, 0.01521, 0.1601, 0.03308, 0.1584, 0.02894, 0.25, 0.01072, 0.1601, 0.03308, 0.08398, 0.08398, 0.08081, 0.08081, 0.1584, 0.02894, 0.08398, 0.08398, 0.03308, 0.1601, 0.02894, 0.1584, 0.08081, 0.08081, 0.03308, 0.1601, 0.01521, 0.25, 0.01072, 0.25, 0.02894, 0.1584, 0.01521, 0.25, 0.03308, 0.3399, 0.02894, 0.3416, 0.01072, 0.25, 0.03308, 0.3399, 0.08398, 0.416, 0.08081, 0.4192, 0.02894, 0.3416, 0.4086, 0.4086, 0.3359, 0.4573, 0.3324, 0.449, 0.4023, 0.4023, 0.08398, 0.416, 0.1601, 0.4669, 0.1584, 0.4711, 0.08081, 0.4192, 0.1601, 0.4669, 0.25, 0.4848, 0.25, 0.4893, 0.1584, 0.4711, 0.0625, 0.5383, 0.0625, 0.9819, 0.0, 0.9818, 0.0, 0.5383, 0.3376, 0.4614, 0.25, 0.4788, 0.25, 0.4743, 0.3359, 0.4573, 0.25, 0.4788, 0.1624, 0.4614, 0.1641, 0.4573, 0.25, 0.4743, 0.1624, 0.4614, 0.08819, 0.4118, 0.09137, 0.4086, 0.1641, 0.4573, 0.08819, 0.4118, 0.03859, 0.3376, 0.04273, 0.3359, 0.09137, 0.4086, 0.03859, 0.3376, 0.02117, 0.25, 0.02566, 0.25, 0.04273, 0.3359, 0.02117, 0.25, 0.03859, 0.1624, 0.04273, 0.1641, 0.02566, 0.25, 0.03859, 0.1624, 0.08819, 0.08819, 0.09137, 0.09137, 0.04273, 0.1641, 0.08819, 0.08819, 0.1624, 0.03859, 0.1641, 0.04273, 0.09137, 0.09137, 0.1624, 0.03859, 0.25, 0.02117, 0.25, 0.02566, 0.1641, 0.04273, 0.25, 0.02117, 0.3376, 0.03859, 0.3359, 0.04273, 0.25, 0.02566, 0.3376, 0.03859, 0.4118, 0.08819, 0.4086, 0.09137, 0.3359, 0.04273, 0.4118, 0.08819, 0.4614, 0.1624, 0.4573, 0.1641, 0.4086, 0.09137, 0.4614, 0.1624, 0.4788, 0.25, 0.4743, 0.25, 0.4573, 0.1641, 0.4788, 0.25, 0.4614, 0.3376, 0.4573, 0.3359, 0.4743, 0.25, 0.4614, 0.3376, 0.4118, 0.4118, 0.4086, 0.4086, 0.4573, 0.3359, 0.4118, 0.4118, 0.3376, 0.4614, 0.3359, 0.4573, 0.4086, 0.4086, 0.3312, 0.4459, 0.25, 0.4621, 0.1688, 0.4459, 0.1001, 0.3999, 0.05408, 0.3312, 0.03794, 0.25, 0.05408, 0.1688, 0.1001, 0.1001, 0.1688, 0.05408, 0.25, 0.03794, 0.3312, 0.05408, 0.3999, 0.1001, 0.4459, 0.1688, 0.4621, 0.25, 0.4459, 0.3312, 0.3999, 0.3999, 0.1641, 0.4573, 0.09137, 0.4086, 0.09768, 0.4023, 0.1676, 0.449, 0.09137, 0.4086, 0.04273, 0.3359, 0.05098, 0.3324, 0.09768, 0.4023, 0.04273, 0.3359, 0.02566, 0.25, 0.03458, 0.25, 0.05098, 0.3324, 0.02566, 0.25, 0.04273, 0.1641, 0.05098, 0.1676, 0.03458, 0.25, 0.04273, 0.1641, 0.09137, 0.09137, 0.09768, 0.09768, 0.05098, 0.1676, 0.09137, 0.09137, 0.1641, 0.04273, 0.1676, 0.05098, 0.09768, 0.09768, 0.1641, 0.04273, 0.25, 0.02566, 0.25, 0.03458, 0.1676, 0.05098, 0.25, 0.02566, 0.3359, 0.04273, 0.3324, 0.05098, 0.25, 0.03458, 0.3359, 0.04273, 0.4086, 0.09137, 0.4023, 0.09768, 0.3324, 0.05098, 0.4086, 0.09137, 0.4573, 0.1641, 0.449, 0.1676, 0.4023, 0.09768, 0.4573, 0.1641, 0.4743, 0.25, 0.4654, 0.25, 0.449, 0.1676, 0.4743, 0.25, 0.4573, 0.3359, 0.449, 0.3324, 0.4654, 0.25, 0.4573, 0.3359, 0.4086, 0.4086, 0.4023, 0.4023, 0.449, 0.3324, 0.25, 0.4743, 0.1641, 0.4573, 0.1676, 0.449, 0.25, 0.4654, 0.75, 0.4882, 0.8411, 0.47, 0.9184, 0.4184, 0.97, 0.3411, 0.9882, 0.25, 0.97, 0.1589, 0.9184, 0.0816, 0.8411, 0.02997, 0.75, 0.01184, 0.6589, 0.02997, 0.5816, 0.0816, 0.53, 0.1589, 0.5118, 0.25, 0.53, 0.3411, 0.5816, 0.4184, 0.6589, 0.47, 0.9375, 0.5383, 0.9375, 0.9819, 0.875, 0.9819, 0.875, 0.5382, 0.75, 0.5381, 0.75, 0.982, 0.6875, 0.9819, 0.6875, 0.5381, 0.6875, 0.5381, 0.6875, 0.9819, 0.625, 0.9819, 0.625, 0.5382, 0.625, 0.5382, 0.625, 0.9819, 0.5625, 0.9819, 0.5625, 0.5383, 0.5625, 0.5383, 0.5625, 0.9819, 0.5, 0.9818, 0.5, 0.5383, 0.5, 0.5383, 0.5, 0.9818, 0.4375, 0.9819, 0.4375, 0.5383, 0.4375, 0.5383, 0.4375, 0.9819, 0.375, 0.9819, 0.375, 0.5382, 0.375, 0.5382, 0.375, 0.9819, 0.3125, 0.9819, 0.3125, 0.5381, 0.3125, 0.5381, 0.3125, 0.9819, 0.25, 0.982, 0.25, 0.5381, 0.25, 0.5381, 0.25, 0.982, 0.1875, 0.9819, 0.1875, 0.5381, 0.1875, 0.5381, 0.1875, 0.9819, 0.125, 0.9819, 0.125, 0.5382, 0.125, 0.5382, 0.125, 0.9819, 0.0625, 0.9819, 0.0625, 0.5383, 0.8125, 0.5381, 0.8125, 0.9819, 0.75, 0.982, 0.75, 0.5381, 0.25, 0.4848, 0.1601, 0.4669, 0.1618, 0.4629, 0.25, 0.4804, 0.3399, 0.4669, 0.25, 0.4848, 0.25, 0.4804, 0.3382, 0.4629, 0.1601, 0.4669, 0.08398, 0.416, 0.08707, 0.4129, 0.1618, 0.4629, 0.08398, 0.416, 0.03308, 0.3399, 0.03712, 0.3382, 0.08707, 0.4129, 0.03308, 0.3399, 0.01521, 0.25, 0.01958, 0.25, 0.03712, 0.3382, 0.01521, 0.25, 0.03308, 0.1601, 0.03712, 0.1618, 0.01958, 0.25, 0.03308, 0.1601, 0.08398, 0.08398, 0.08707, 0.08707, 0.03712, 0.1618, 0.08398, 0.08398, 0.1601, 0.03308, 0.1618, 0.03712, 0.08707, 0.08707, 0.1601, 0.03308, 0.25, 0.01521, 0.25, 0.01958, 0.1618, 0.03712, 0.25, 0.01521, 0.3399, 0.03308, 0.3382, 0.03712, 0.25, 0.01958, 0.3399, 0.03308, 0.416, 0.08398, 0.4129, 0.08707, 0.3382, 0.03712, 0.416, 0.08398, 0.4669, 0.1601, 0.4629, 0.1618, 0.4129, 0.08707, 0.4669, 0.1601, 0.4848, 0.25, 0.4804, 0.25, 0.4629, 0.1618, 0.4848, 0.25, 0.4669, 0.3399, 0.4629, 0.3382, 0.4804, 0.25, 0.4669, 0.3399, 0.416, 0.416, 0.4129, 0.4129, 0.4629, 0.3382, 0.25, 0.4848, 0.3399, 0.4669, 0.3416, 0.4711, 0.25, 0.4893, 0.9375, 0.9819, 1.0, 0.9818, 0.9999, 1.0, 0.9376, 1.0, 0.875, 0.9819, 0.9375, 0.9819, 0.9374, 1.0, 0.8751, 1.0, 0.8125, 0.9819, 0.875, 0.9819, 0.8749, 1.0, 0.8126, 1.0, 0.75, 0.982, 0.8125, 0.9819, 0.8124, 1.0, 0.7501, 1.0, 0.6875, 0.9819, 0.75, 0.982, 0.7499, 1.0, 0.6876, 1.0, 0.625, 0.9819, 0.6875, 0.9819, 0.6874, 1.0, 0.6251, 1.0, 0.5625, 0.9819, 0.625, 0.9819, 0.6249, 1.0, 0.5626, 1.0, 0.5, 0.9818, 0.5625, 0.9819, 0.5624, 1.0, 0.5001, 1.0, 0.4375, 0.9819, 0.5, 0.9818, 0.4999, 1.0, 0.4376, 1.0, 0.375, 0.9819, 0.4375, 0.9819, 0.4374, 1.0, 0.3751, 1.0, 0.3125, 0.9819, 0.375, 0.9819, 0.3749, 1.0, 0.3126, 1.0, 0.25, 0.982, 0.3125, 0.9819, 0.3124, 1.0, 0.2501, 1.0, 0.1875, 0.9819, 0.25, 0.982, 0.2499, 1.0, 0.1876, 1.0, 0.125, 0.9819, 0.1875, 0.9819, 0.1874, 1.0, 0.1251, 1.0, 0.0625, 0.9819, 0.125, 0.9819, 0.1249, 1.0, 0.06259, 1.0, 0.0, 0.9818, 0.0625, 0.9819, 0.06241, 1.0, 9.412e-05, 1.0, 0.3382, 0.4629, 0.25, 0.4804, 0.25, 0.4788, 0.3376, 0.4614, 0.4129, 0.4129, 0.3382, 0.4629, 0.3376, 0.4614, 0.4118, 0.4118, 0.25, 0.4804, 0.1618, 0.4629, 0.1624, 0.4614, 0.25, 0.4788, 0.1618, 0.4629, 0.08707, 0.4129, 0.08819, 0.4118, 0.1624, 0.4614, 0.08707, 0.4129, 0.03712, 0.3382, 0.03859, 0.3376, 0.08819, 0.4118, 0.03712, 0.3382, 0.01958, 0.25, 0.02117, 0.25, 0.03859, 0.3376, 0.01958, 0.25, 0.03712, 0.1618, 0.03859, 0.1624, 0.02117, 0.25, 0.03712, 0.1618, 0.08707, 0.08707, 0.08819, 0.08819, 0.03859, 0.1624, 0.08707, 0.08707, 0.1618, 0.03712, 0.1624, 0.03859, 0.08819, 0.08819, 0.1618, 0.03712, 0.25, 0.01958, 0.25, 0.02117, 0.1624, 0.03859, 0.25, 0.01958, 0.3382, 0.03712, 0.3376, 0.03859, 0.25, 0.02117, 0.3382, 0.03712, 0.4129, 0.08707, 0.4118, 0.08819, 0.3376, 0.03859, 0.4129, 0.08707, 0.4629, 0.1618, 0.4614, 0.1624, 0.4118, 0.08819, 0.4629, 0.1618, 0.4804, 0.25, 0.4788, 0.25, 0.4614, 0.1624, 0.4804, 0.25, 0.4629, 0.3382, 0.4614, 0.3376, 0.4788, 0.25, 0.4629, 0.3382, 0.4129, 0.4129, 0.4118, 0.4118, 0.4614, 0.3376, 0.416, 0.416, 0.3399, 0.4669, 0.3382, 0.4629, 0.4129, 0.4129, 1.0, 0.5383, 0.9375, 0.5383, 0.9377, 0.5, 0.9998, 0.5, 0.9375, 0.5383, 0.875, 0.5382, 0.8752, 0.5, 0.9373, 0.5, 0.875, 0.5382, 0.8125, 0.5381, 0.8127, 0.5, 0.8748, 0.5, 0.8125, 0.5381, 0.75, 0.5381, 0.7502, 0.5, 0.8123, 0.5, 0.75, 0.5381, 0.6875, 0.5381, 0.6877, 0.5, 0.7498, 0.5, 0.6875, 0.5381, 0.625, 0.5382, 0.6252, 0.5, 0.6873, 0.5, 0.625, 0.5382, 0.5625, 0.5383, 0.5627, 0.5, 0.6248, 0.5, 0.5625, 0.5383, 0.5, 0.5383, 0.5002, 0.5, 0.5623, 0.5, 0.5, 0.5383, 0.4375, 0.5383, 0.4377, 0.5, 0.4998, 0.5, 0.4375, 0.5383, 0.375, 0.5382, 0.3752, 0.5, 0.4373, 0.5, 0.375, 0.5382, 0.3125, 0.5381, 0.3127, 0.5, 0.3748, 0.5, 0.3125, 0.5381, 0.25, 0.5381, 0.2502, 0.5, 0.3123, 0.5, 0.25, 0.5381, 0.1875, 0.5381, 0.1877, 0.5, 0.2498, 0.5, 0.1875, 0.5381, 0.125, 0.5382, 0.1252, 0.5, 0.1873, 0.5, 0.125, 0.5382, 0.0625, 0.5383, 0.06274, 0.5, 0.1248, 0.5, 0.0625, 0.5383, 0.0, 0.5383, 0.0002395, 0.5, 0.06226, 0.5, 1.0, 0.5383, 1.0, 0.9818, 0.9375, 0.9819, 0.9375, 0.5383, 0.3324, 0.449, 0.25, 0.4654, 0.25, 0.4621, 0.3312, 0.4459, 0.4023, 0.4023, 0.3324, 0.449, 0.3312, 0.4459, 0.3999, 0.3999, 0.25, 0.4654, 0.1676, 0.449, 0.1688, 0.4459, 0.25, 0.4621, 0.1676, 0.449, 0.09768, 0.4023, 0.1001, 0.3999, 0.1688, 0.4459, 0.09768, 0.4023, 0.05098, 0.3324, 0.05408, 0.3312, 0.1001, 0.3999, 0.05098, 0.3324, 0.03458, 0.25, 0.03794, 0.25, 0.05408, 0.3312, 0.03458, 0.25, 0.05098, 0.1676, 0.05408, 0.1688, 0.03794, 0.25, 0.05098, 0.1676, 0.09768, 0.09768, 0.1001, 0.1001, 0.05408, 0.1688, 0.09768, 0.09768, 0.1676, 0.05098, 0.1688, 0.05408, 0.1001, 0.1001, 0.1676, 0.05098, 0.25, 0.03458, 0.25, 0.03794, 0.1688, 0.05408, 0.25, 0.03458, 0.3324, 0.05098, 0.3312, 0.05408, 0.25, 0.03794, 0.3324, 0.05098, 0.4023, 0.09768, 0.3999, 0.1001, 0.3312, 0.05408, 0.4023, 0.09768, 0.449, 0.1676, 0.4459, 0.1688, 0.3999, 0.1001, 0.449, 0.1676, 0.4654, 0.25, 0.4621, 0.25, 0.4459, 0.1688, 0.4654, 0.25, 0.449, 0.3324, 0.4459, 0.3312, 0.4621, 0.25, 0.449, 0.3324, 0.4023, 0.4023, 0.3999, 0.3999, 0.4459, 0.3312, 0.3359, 0.4573, 0.25, 0.4743, 0.25, 0.4654, 0.3324, 0.449])
me_cylinder.use_remesh_fix_poles = True
me_cylinder.use_remesh_preserve_attributes = False
me_cylinder.use_mirror_vertex_groups = False
me_cylinder.update()

# ---- objects
ob_bolt = bpy.data.objects.new('bolt', me_cylinder_001)
ob_glass = bpy.data.objects.new('glass(на будущее, удаляйте смело)', me_cylinder_003)
ob_hour_hand = bpy.data.objects.new('hour hand', me_plane)
ob_minute_hand = bpy.data.objects.new('minute hand', me_plane_002)
ob_second_hand = bpy.data.objects.new('second hand', me_plane_003)
ob_struct = bpy.data.objects.new('struct', me_cylinder)

# ---- transforms, parenting, visibility, modifiers, constraints
ob_bolt.parent = ob_struct
ob_bolt.matrix_parent_inverse = Matrix(((1.0, -0.0, 0.0, -2.158), (-0.0, 1.0, -0.0, -2.875), (0.0, -0.0, 1.0, -3.708), (-0.0, 0.0, -0.0, 1.0)))
ob_bolt.location = (2.158, 2.875, 3.708)
ob_bolt.lineart.crease_threshold = 0.0
ob_glass.parent = ob_struct
ob_glass.matrix_parent_inverse = Matrix(((1.0, -0.0, 0.0, -3.529), (-0.0, 1.0, -0.0, -2.875), (0.0, -0.0, 1.0, -3.708), (-0.0, 0.0, -0.0, 1.0)))
ob_glass.location = (3.518, 2.875, 3.708)
ob_glass.rotation_euler = (1.571, -7.657e-10, 0.0)
ob_glass.scale = (0.4006, 0.4006, 0.4006)
ob_glass.lineart.crease_threshold = 0.0
_m = ob_glass.modifiers.new('Subdivision', 'SUBSURF')
_m.uv_smooth = 'PRESERVE_CORNERS'
_m.levels = 2
ob_hour_hand.parent = ob_struct
ob_hour_hand.matrix_parent_inverse = Matrix(((1.0, -0.0, 0.0, -2.158), (-0.0, 1.0, -0.0, -2.875), (0.0, -0.0, 1.0, -3.708), (-0.0, 0.0, -0.0, 1.0)))
ob_hour_hand.location = (2.158, 2.875, 3.708)
ob_hour_hand.lineart.crease_threshold = 0.0
ob_minute_hand.parent = ob_struct
ob_minute_hand.matrix_parent_inverse = Matrix(((1.0, -0.0, 0.0, -2.158), (-0.0, 1.0, -0.0, -2.875), (0.0, -0.0, 1.0, -3.708), (-0.0, 0.0, -0.0, 1.0)))
ob_minute_hand.location = (2.158, 2.875, 3.708)
ob_minute_hand.lineart.crease_threshold = 0.0
ob_second_hand.parent = ob_struct
ob_second_hand.matrix_parent_inverse = Matrix(((1.0, -0.0, 0.0, -2.158), (-0.0, 1.0, -0.0, -2.875), (0.0, -0.0, 1.0, -3.708), (-0.0, 0.0, -0.0, 1.0)))
ob_second_hand.location = (2.158, 2.875, 3.708)
ob_second_hand.lineart.crease_threshold = 0.0
ob_struct.location = (0.0, 0.0, 0.0)
ob_struct.lineart.crease_threshold = 0.0
_m = ob_struct.modifiers.new('Subdivision', 'SUBSURF')
_m.uv_smooth = 'PRESERVE_CORNERS'
_m.levels = 2

# ---- collection membership
col_collection.objects.link(ob_bolt)
col_collection.objects.link(ob_glass)
col_collection.objects.link(ob_hour_hand)
col_collection.objects.link(ob_minute_hand)
col_collection.objects.link(ob_second_hand)
col_collection.objects.link(ob_struct)

# ---- scene / render settings (as saved in the file)
scene.frame_start = 1; scene.frame_end = 250; scene.frame_set(21)
scene.render.engine = 'BLENDER_EEVEE_NEXT'
scene.cycles.use_denoising = False
scene.cycles.samples = 128
scene.cycles.sampling_pattern = 'TABULATED_SOBOL'
scene.cycles.use_adaptive_sampling = False
scene.cycles.use_light_tree = False
scene.view_settings.view_transform = 'Filmic'
bpy.context.view_layer.update()

# ---- added for rendering (the .blend has no active camera and no usable light): camera, sun
cam_auto = bpy.data.cameras.new('AutoCamera')
cam_auto.lens = 50.0
cam_auto.sensor_width = 36.0
cam_auto.clip_end = 1000.0
ob_auto_camera = bpy.data.objects.new('AutoCamera', cam_auto)
scene.collection.objects.link(ob_auto_camera)
ob_auto_camera.location = (1.05433, -1.29924, 0.848596)
ob_auto_camera.rotation_euler = (1.09748, -7.21219e-08, 0.694738)
scene.camera = ob_auto_camera
light_auto_sun = bpy.data.lights.new('AutoSun', 'SUN')
light_auto_sun.energy = 3.0
light_auto_sun.angle = 0.0523599
ob_auto_sun = bpy.data.objects.new('AutoSun', light_auto_sun)
scene.collection.objects.link(ob_auto_sun)
ob_auto_sun.rotation_euler = (0.872665, 0.174533, 0.523599)
bpy.context.view_layer.update()

